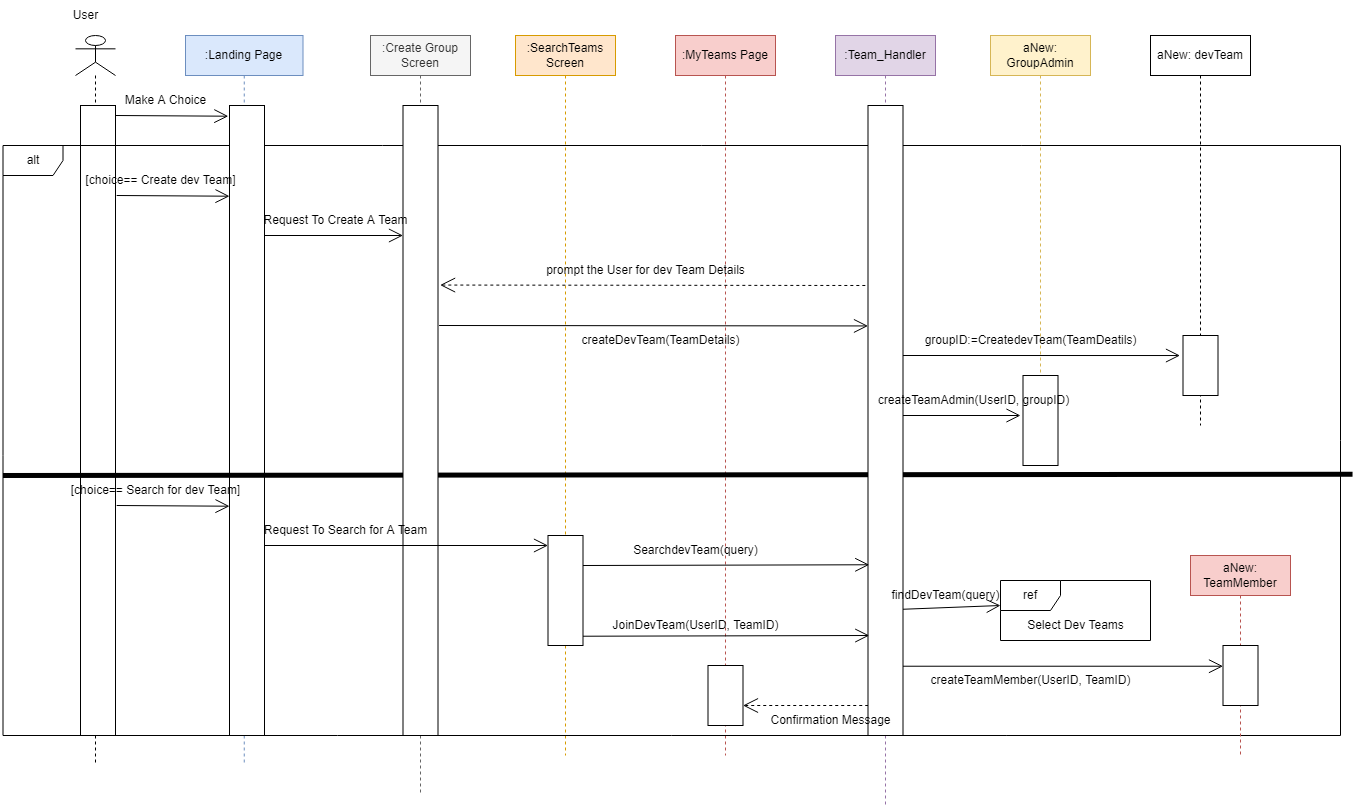

The diagram above was exported from draw.io. Its source (the exported page's mxGraphModel, read from the mxfile embedded in the PNG):
<mxGraphModel dx="1085" dy="563" grid="1" gridSize="10" guides="1" tooltips="1" connect="1" arrows="1" fold="1" page="1" pageScale="1" pageWidth="827" pageHeight="1169" math="0" shadow="0">
  <root>
    <mxCell id="0" />
    <mxCell id="1" parent="0" />
    <mxCell id="qTn26cL7DNyPV2ndXQcT-2" value="" style="shape=umlLifeline;participant=umlActor;perimeter=lifelinePerimeter;whiteSpace=wrap;html=1;container=1;collapsible=0;recursiveResize=0;verticalAlign=top;spacingTop=36;outlineConnect=0;" vertex="1" parent="1">
      <mxGeometry x="225" y="170" width="40" height="730" as="geometry" />
    </mxCell>
    <mxCell id="qTn26cL7DNyPV2ndXQcT-3" value="" style="html=1;points=[];perimeter=orthogonalPerimeter;" vertex="1" parent="qTn26cL7DNyPV2ndXQcT-2">
      <mxGeometry x="5" y="70" width="35" height="630" as="geometry" />
    </mxCell>
    <mxCell id="qTn26cL7DNyPV2ndXQcT-4" value=":Landing Page" style="shape=umlLifeline;perimeter=lifelinePerimeter;whiteSpace=wrap;html=1;container=1;collapsible=0;recursiveResize=0;outlineConnect=0;fillColor=#dae8fc;strokeColor=#6c8ebf;" vertex="1" parent="1">
      <mxGeometry x="335" y="170" width="117.5" height="730" as="geometry" />
    </mxCell>
    <mxCell id="qTn26cL7DNyPV2ndXQcT-7" value="" style="endArrow=open;endFill=1;endSize=12;html=1;rounded=0;entryX=-0.034;entryY=0.017;entryDx=0;entryDy=0;entryPerimeter=0;" edge="1" parent="qTn26cL7DNyPV2ndXQcT-4" target="qTn26cL7DNyPV2ndXQcT-52">
      <mxGeometry width="160" relative="1" as="geometry">
        <mxPoint x="-70" y="80" as="sourcePoint" />
        <mxPoint x="30" y="80" as="targetPoint" />
      </mxGeometry>
    </mxCell>
    <mxCell id="qTn26cL7DNyPV2ndXQcT-17" value=":SearchTeams&lt;br&gt;Screen" style="shape=umlLifeline;perimeter=lifelinePerimeter;whiteSpace=wrap;html=1;container=1;collapsible=0;recursiveResize=0;outlineConnect=0;fillColor=#ffe6cc;strokeColor=#d79b00;" vertex="1" parent="1">
      <mxGeometry x="665" y="170" width="100" height="720" as="geometry" />
    </mxCell>
    <mxCell id="qTn26cL7DNyPV2ndXQcT-19" value=":MyTeams Page" style="shape=umlLifeline;perimeter=lifelinePerimeter;whiteSpace=wrap;html=1;container=1;collapsible=0;recursiveResize=0;outlineConnect=0;fillColor=#f8cecc;strokeColor=#b85450;" vertex="1" parent="1">
      <mxGeometry x="825" y="170" width="100" height="720" as="geometry" />
    </mxCell>
    <mxCell id="qTn26cL7DNyPV2ndXQcT-22" value=":Team_Handler" style="shape=umlLifeline;perimeter=lifelinePerimeter;whiteSpace=wrap;html=1;container=1;collapsible=0;recursiveResize=0;outlineConnect=0;fillColor=#e1d5e7;strokeColor=#9673a6;" vertex="1" parent="1">
      <mxGeometry x="985" y="170" width="100" height="770" as="geometry" />
    </mxCell>
    <mxCell id="qTn26cL7DNyPV2ndXQcT-24" value="User" style="text;html=1;resizable=0;autosize=1;align=center;verticalAlign=middle;points=[];fillColor=none;strokeColor=none;rounded=0;" vertex="1" parent="1">
      <mxGeometry x="210" y="135" width="50" height="30" as="geometry" />
    </mxCell>
    <mxCell id="qTn26cL7DNyPV2ndXQcT-35" value="Make A Choice" style="text;html=1;resizable=0;autosize=1;align=center;verticalAlign=middle;points=[];fillColor=none;strokeColor=none;rounded=0;" vertex="1" parent="1">
      <mxGeometry x="265" y="220" width="100" height="30" as="geometry" />
    </mxCell>
    <mxCell id="qTn26cL7DNyPV2ndXQcT-47" value=":Create Group Screen" style="shape=umlLifeline;perimeter=lifelinePerimeter;whiteSpace=wrap;html=1;container=1;collapsible=0;recursiveResize=0;outlineConnect=0;fillColor=#f5f5f5;strokeColor=#666666;fontColor=#333333;" vertex="1" parent="1">
      <mxGeometry x="520" y="170" width="100" height="760" as="geometry" />
    </mxCell>
    <mxCell id="qTn26cL7DNyPV2ndXQcT-49" value="alt" style="shape=umlFrame;whiteSpace=wrap;html=1;" vertex="1" parent="1">
      <mxGeometry x="152.5" y="280" width="1337.5" height="590" as="geometry" />
    </mxCell>
    <mxCell id="qTn26cL7DNyPV2ndXQcT-50" value="aNew: GroupAdmin" style="shape=umlLifeline;perimeter=lifelinePerimeter;whiteSpace=wrap;html=1;container=1;collapsible=0;recursiveResize=0;outlineConnect=0;fillColor=#fff2cc;strokeColor=#d6b656;" vertex="1" parent="1">
      <mxGeometry x="1140" y="170" width="100" height="430" as="geometry" />
    </mxCell>
    <mxCell id="qTn26cL7DNyPV2ndXQcT-68" value="" style="html=1;points=[];perimeter=orthogonalPerimeter;" vertex="1" parent="qTn26cL7DNyPV2ndXQcT-50">
      <mxGeometry x="32.5" y="340" width="35" height="90" as="geometry" />
    </mxCell>
    <mxCell id="qTn26cL7DNyPV2ndXQcT-72" value="groupID:=CreatedevTeam(TeamDeatils)&lt;span style=&quot;color: rgba(0, 0, 0, 0); font-family: monospace; font-size: 0px; text-align: start;&quot;&gt;%3CmxGraphModel%3E%3Croot%3E%3CmxCell%20id%3D%220%22%2F%3E%3CmxCell%20id%3D%221%22%20parent%3D%220%22%2F%3E%3CmxCell%20id%3D%222%22%20value%3D%22createDevTeam(TeamDetails)%22%20style%3D%22text%3Bhtml%3D1%3Bresizable%3D0%3Bautosize%3D1%3Balign%3Dcenter%3BverticalAlign%3Dmiddle%3Bpoints%3D%5B%5D%3BfillColor%3Dnone%3BstrokeColor%3Dnone%3Brounded%3D0%3B%22%20vertex%3D%221%22%20parent%3D%221%22%3E%3CmxGeometry%20x%3D%22720%22%20y%3D%22460%22%20width%3D%22180%22%20height%3D%2230%22%20as%3D%22geometry%22%2F%3E%3C%2FmxCell%3E%3C%2Froot%3E%3C%2FmxGraphModel%3E&lt;/span&gt;" style="text;html=1;resizable=0;autosize=1;align=center;verticalAlign=middle;points=[];fillColor=none;strokeColor=none;rounded=0;" vertex="1" parent="qTn26cL7DNyPV2ndXQcT-50">
      <mxGeometry x="-80.5" y="290" width="240" height="30" as="geometry" />
    </mxCell>
    <mxCell id="qTn26cL7DNyPV2ndXQcT-51" value="aNew: devTeam" style="shape=umlLifeline;perimeter=lifelinePerimeter;whiteSpace=wrap;html=1;container=1;collapsible=0;recursiveResize=0;outlineConnect=0;" vertex="1" parent="1">
      <mxGeometry x="1300" y="170" width="100" height="390" as="geometry" />
    </mxCell>
    <mxCell id="qTn26cL7DNyPV2ndXQcT-69" value="" style="html=1;points=[];perimeter=orthogonalPerimeter;" vertex="1" parent="qTn26cL7DNyPV2ndXQcT-51">
      <mxGeometry x="32.5" y="300" width="35" height="60" as="geometry" />
    </mxCell>
    <mxCell id="qTn26cL7DNyPV2ndXQcT-52" value="" style="html=1;points=[];perimeter=orthogonalPerimeter;" vertex="1" parent="1">
      <mxGeometry x="379" y="240" width="35" height="630" as="geometry" />
    </mxCell>
    <mxCell id="qTn26cL7DNyPV2ndXQcT-53" value="" style="endArrow=none;endFill=0;endSize=12;html=1;rounded=0;entryX=1.009;entryY=0.557;entryDx=0;entryDy=0;entryPerimeter=0;strokeWidth=5;" edge="1" parent="1" target="qTn26cL7DNyPV2ndXQcT-49">
      <mxGeometry width="160" relative="1" as="geometry">
        <mxPoint x="152.5" y="610" as="sourcePoint" />
        <mxPoint x="312.5" y="610" as="targetPoint" />
      </mxGeometry>
    </mxCell>
    <mxCell id="qTn26cL7DNyPV2ndXQcT-54" value="" style="endArrow=open;endFill=1;endSize=12;html=1;rounded=0;entryX=-0.034;entryY=0.017;entryDx=0;entryDy=0;entryPerimeter=0;" edge="1" parent="1">
      <mxGeometry width="160" relative="1" as="geometry">
        <mxPoint x="266.19" y="330" as="sourcePoint" />
        <mxPoint x="378.99999999999994" y="330.71000000000004" as="targetPoint" />
      </mxGeometry>
    </mxCell>
    <mxCell id="qTn26cL7DNyPV2ndXQcT-55" value="[choice== Create dev Team]" style="text;html=1;resizable=0;autosize=1;align=center;verticalAlign=middle;points=[];fillColor=none;strokeColor=none;rounded=0;" vertex="1" parent="1">
      <mxGeometry x="225" y="300" width="170" height="30" as="geometry" />
    </mxCell>
    <mxCell id="qTn26cL7DNyPV2ndXQcT-56" value="[choice== Search for dev Team]" style="text;html=1;resizable=0;autosize=1;align=center;verticalAlign=middle;points=[];fillColor=none;strokeColor=none;rounded=0;" vertex="1" parent="1">
      <mxGeometry x="210" y="610" width="190" height="30" as="geometry" />
    </mxCell>
    <mxCell id="qTn26cL7DNyPV2ndXQcT-57" value="" style="endArrow=open;endFill=1;endSize=12;html=1;rounded=0;entryX=-0.034;entryY=0.017;entryDx=0;entryDy=0;entryPerimeter=0;" edge="1" parent="1">
      <mxGeometry width="160" relative="1" as="geometry">
        <mxPoint x="266.19000000000005" y="640" as="sourcePoint" />
        <mxPoint x="379" y="640.71" as="targetPoint" />
      </mxGeometry>
    </mxCell>
    <mxCell id="qTn26cL7DNyPV2ndXQcT-59" value="" style="html=1;points=[];perimeter=orthogonalPerimeter;" vertex="1" parent="1">
      <mxGeometry x="552.5" y="240" width="35" height="630" as="geometry" />
    </mxCell>
    <mxCell id="qTn26cL7DNyPV2ndXQcT-60" value="" style="endArrow=open;endFill=1;endSize=12;html=1;rounded=0;" edge="1" parent="1" target="qTn26cL7DNyPV2ndXQcT-59">
      <mxGeometry width="160" relative="1" as="geometry">
        <mxPoint x="414" y="370" as="sourcePoint" />
        <mxPoint x="526.81" y="370.71000000000004" as="targetPoint" />
      </mxGeometry>
    </mxCell>
    <mxCell id="qTn26cL7DNyPV2ndXQcT-61" value="Request To Create A Team" style="text;html=1;resizable=0;autosize=1;align=center;verticalAlign=middle;points=[];fillColor=none;strokeColor=none;rounded=0;" vertex="1" parent="1">
      <mxGeometry x="400" y="340" width="170" height="30" as="geometry" />
    </mxCell>
    <mxCell id="qTn26cL7DNyPV2ndXQcT-62" value="" style="endArrow=none;endFill=0;endSize=12;html=1;rounded=0;exitX=1.06;exitY=0.285;exitDx=0;exitDy=0;exitPerimeter=0;dashed=1;startArrow=open;startFill=0;startSize=13;" edge="1" parent="1" source="qTn26cL7DNyPV2ndXQcT-59">
      <mxGeometry width="160" relative="1" as="geometry">
        <mxPoint x="880" y="420" as="sourcePoint" />
        <mxPoint x="1018.5" y="420" as="targetPoint" />
      </mxGeometry>
    </mxCell>
    <mxCell id="qTn26cL7DNyPV2ndXQcT-63" value="" style="html=1;points=[];perimeter=orthogonalPerimeter;" vertex="1" parent="1">
      <mxGeometry x="1017.5" y="240" width="35" height="630" as="geometry" />
    </mxCell>
    <mxCell id="qTn26cL7DNyPV2ndXQcT-65" value="prompt the User for dev Team Details" style="text;html=1;resizable=0;autosize=1;align=center;verticalAlign=middle;points=[];fillColor=none;strokeColor=none;rounded=0;" vertex="1" parent="1">
      <mxGeometry x="685" y="390" width="220" height="30" as="geometry" />
    </mxCell>
    <mxCell id="qTn26cL7DNyPV2ndXQcT-66" value="" style="endArrow=open;endFill=0;endSize=12;html=1;rounded=0;exitX=1.06;exitY=0.285;exitDx=0;exitDy=0;exitPerimeter=0;startArrow=none;startFill=0;startSize=13;" edge="1" parent="1">
      <mxGeometry width="160" relative="1" as="geometry">
        <mxPoint x="588.5999999999999" y="460.00000000000006" as="sourcePoint" />
        <mxPoint x="1017.5" y="460.4500000000001" as="targetPoint" />
      </mxGeometry>
    </mxCell>
    <mxCell id="qTn26cL7DNyPV2ndXQcT-67" value="createDevTeam(TeamDetails)" style="text;html=1;resizable=0;autosize=1;align=center;verticalAlign=middle;points=[];fillColor=none;strokeColor=none;rounded=0;" vertex="1" parent="1">
      <mxGeometry x="720" y="460" width="180" height="30" as="geometry" />
    </mxCell>
    <mxCell id="qTn26cL7DNyPV2ndXQcT-70" value="" style="endArrow=open;endFill=1;endSize=12;html=1;rounded=0;entryX=0.88;entryY=0.356;entryDx=0;entryDy=0;entryPerimeter=0;" edge="1" parent="1" target="qTn26cL7DNyPV2ndXQcT-49">
      <mxGeometry width="160" relative="1" as="geometry">
        <mxPoint x="1052.5" y="490.0000000000001" as="sourcePoint" />
        <mxPoint x="1290" y="380" as="targetPoint" />
      </mxGeometry>
    </mxCell>
    <mxCell id="qTn26cL7DNyPV2ndXQcT-71" value="" style="endArrow=open;endFill=1;endSize=12;html=1;rounded=0;" edge="1" parent="1">
      <mxGeometry width="160" relative="1" as="geometry">
        <mxPoint x="1052.5" y="550" as="sourcePoint" />
        <mxPoint x="1170" y="550" as="targetPoint" />
      </mxGeometry>
    </mxCell>
    <mxCell id="qTn26cL7DNyPV2ndXQcT-73" value="createTeamAdmin(UserID, groupID)" style="text;html=1;resizable=0;autosize=1;align=center;verticalAlign=middle;points=[];fillColor=none;strokeColor=none;rounded=0;" vertex="1" parent="1">
      <mxGeometry x="1017.5" y="520" width="210" height="30" as="geometry" />
    </mxCell>
    <mxCell id="qTn26cL7DNyPV2ndXQcT-74" value="" style="endArrow=open;endFill=1;endSize=12;html=1;rounded=0;" edge="1" parent="1" target="qTn26cL7DNyPV2ndXQcT-75">
      <mxGeometry width="160" relative="1" as="geometry">
        <mxPoint x="414" y="680.0000000000001" as="sourcePoint" />
        <mxPoint x="552.5" y="680.0000000000001" as="targetPoint" />
      </mxGeometry>
    </mxCell>
    <mxCell id="qTn26cL7DNyPV2ndXQcT-75" value="" style="html=1;points=[];perimeter=orthogonalPerimeter;" vertex="1" parent="1">
      <mxGeometry x="697.5" y="670" width="35" height="110" as="geometry" />
    </mxCell>
    <mxCell id="qTn26cL7DNyPV2ndXQcT-76" value="Request To Search for A Team" style="text;html=1;resizable=0;autosize=1;align=center;verticalAlign=middle;points=[];fillColor=none;strokeColor=none;rounded=0;" vertex="1" parent="1">
      <mxGeometry x="400" y="650" width="190" height="30" as="geometry" />
    </mxCell>
    <mxCell id="qTn26cL7DNyPV2ndXQcT-77" value="" style="endArrow=open;endFill=1;endSize=12;html=1;rounded=0;entryX=0.036;entryY=0.729;entryDx=0;entryDy=0;entryPerimeter=0;" edge="1" parent="1" target="qTn26cL7DNyPV2ndXQcT-63">
      <mxGeometry width="160" relative="1" as="geometry">
        <mxPoint x="732.5" y="700.0000000000001" as="sourcePoint" />
        <mxPoint x="871" y="700.0000000000001" as="targetPoint" />
      </mxGeometry>
    </mxCell>
    <mxCell id="qTn26cL7DNyPV2ndXQcT-78" value="SearchdevTeam(query)" style="text;html=1;resizable=0;autosize=1;align=center;verticalAlign=middle;points=[];fillColor=none;strokeColor=none;rounded=0;" vertex="1" parent="1">
      <mxGeometry x="770" y="670" width="150" height="30" as="geometry" />
    </mxCell>
    <mxCell id="qTn26cL7DNyPV2ndXQcT-81" value="ref" style="shape=umlFrame;whiteSpace=wrap;html=1;" vertex="1" parent="1">
      <mxGeometry x="1150" y="715" width="150" height="60" as="geometry" />
    </mxCell>
    <mxCell id="qTn26cL7DNyPV2ndXQcT-82" value="Select Dev Teams" style="text;html=1;resizable=0;autosize=1;align=center;verticalAlign=middle;points=[];fillColor=none;strokeColor=none;rounded=0;" vertex="1" parent="1">
      <mxGeometry x="1165" y="745" width="120" height="30" as="geometry" />
    </mxCell>
    <mxCell id="qTn26cL7DNyPV2ndXQcT-83" value="" style="endArrow=open;endFill=1;endSize=12;html=1;rounded=0;" edge="1" parent="1">
      <mxGeometry width="160" relative="1" as="geometry">
        <mxPoint x="1052.5" y="743.75" as="sourcePoint" />
        <mxPoint x="1150" y="740" as="targetPoint" />
      </mxGeometry>
    </mxCell>
    <mxCell id="qTn26cL7DNyPV2ndXQcT-84" value="findDevTeam(query)" style="text;html=1;resizable=0;autosize=1;align=center;verticalAlign=middle;points=[];fillColor=none;strokeColor=none;rounded=0;" vertex="1" parent="1">
      <mxGeometry x="1030" y="715" width="130" height="30" as="geometry" />
    </mxCell>
    <mxCell id="qTn26cL7DNyPV2ndXQcT-85" value="" style="endArrow=open;endFill=1;endSize=12;html=1;rounded=0;entryX=0.036;entryY=0.729;entryDx=0;entryDy=0;entryPerimeter=0;" edge="1" parent="1">
      <mxGeometry width="160" relative="1" as="geometry">
        <mxPoint x="732.5" y="770.73" as="sourcePoint" />
        <mxPoint x="1018.7599999999998" y="770" as="targetPoint" />
      </mxGeometry>
    </mxCell>
    <mxCell id="qTn26cL7DNyPV2ndXQcT-86" value="JoinDevTeam(UserID, TeamID)" style="text;html=1;resizable=0;autosize=1;align=center;verticalAlign=middle;points=[];fillColor=none;strokeColor=none;rounded=0;" vertex="1" parent="1">
      <mxGeometry x="750" y="745" width="190" height="30" as="geometry" />
    </mxCell>
    <mxCell id="qTn26cL7DNyPV2ndXQcT-87" value="aNew: TeamMember" style="shape=umlLifeline;perimeter=lifelinePerimeter;whiteSpace=wrap;html=1;container=1;collapsible=0;recursiveResize=0;outlineConnect=0;fillColor=#f8cecc;strokeColor=#b85450;" vertex="1" parent="1">
      <mxGeometry x="1340" y="690" width="100" height="200" as="geometry" />
    </mxCell>
    <mxCell id="qTn26cL7DNyPV2ndXQcT-88" value="" style="html=1;points=[];perimeter=orthogonalPerimeter;" vertex="1" parent="qTn26cL7DNyPV2ndXQcT-87">
      <mxGeometry x="32.5" y="90" width="35" height="60" as="geometry" />
    </mxCell>
    <mxCell id="qTn26cL7DNyPV2ndXQcT-89" value="" style="endArrow=open;endFill=1;endSize=12;html=1;rounded=0;" edge="1" parent="1" target="qTn26cL7DNyPV2ndXQcT-88">
      <mxGeometry width="160" relative="1" as="geometry">
        <mxPoint x="1052.5" y="800.73" as="sourcePoint" />
        <mxPoint x="1338.7599999999998" y="800" as="targetPoint" />
      </mxGeometry>
    </mxCell>
    <mxCell id="qTn26cL7DNyPV2ndXQcT-90" value="createTeamMember(UserID, TeamID)" style="text;html=1;resizable=0;autosize=1;align=center;verticalAlign=middle;points=[];fillColor=none;strokeColor=none;rounded=0;" vertex="1" parent="1">
      <mxGeometry x="1070" y="800" width="220" height="30" as="geometry" />
    </mxCell>
    <mxCell id="qTn26cL7DNyPV2ndXQcT-91" value="" style="endArrow=none;endFill=0;endSize=12;html=1;rounded=0;entryX=0.036;entryY=0.729;entryDx=0;entryDy=0;entryPerimeter=0;startArrow=open;startFill=0;startSize=13;dashed=1;" edge="1" parent="1" source="qTn26cL7DNyPV2ndXQcT-92">
      <mxGeometry width="160" relative="1" as="geometry">
        <mxPoint x="950" y="840" as="sourcePoint" />
        <mxPoint x="1017.4999999999998" y="840" as="targetPoint" />
      </mxGeometry>
    </mxCell>
    <mxCell id="qTn26cL7DNyPV2ndXQcT-92" value="" style="html=1;points=[];perimeter=orthogonalPerimeter;" vertex="1" parent="1">
      <mxGeometry x="857.5" y="800" width="35" height="60" as="geometry" />
    </mxCell>
    <mxCell id="qTn26cL7DNyPV2ndXQcT-93" value="Confirmation Message" style="text;html=1;resizable=0;autosize=1;align=center;verticalAlign=middle;points=[];fillColor=none;strokeColor=none;rounded=0;" vertex="1" parent="1">
      <mxGeometry x="910" y="840" width="140" height="30" as="geometry" />
    </mxCell>
  </root>
</mxGraphModel>